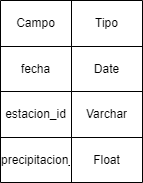

The diagram above was exported from draw.io. Its source (the exported page's mxGraphModel, read from the mxfile embedded in the PNG):
<mxGraphModel dx="1317" dy="838" grid="0" gridSize="10" guides="1" tooltips="1" connect="1" arrows="1" fold="1" page="0" pageScale="1" pageWidth="827" pageHeight="1169" math="0" shadow="0">
  <root>
    <mxCell id="0" />
    <mxCell id="1" parent="0" />
    <mxCell id="8v0ACK-fEv3e-6unFVJ9-1" value="" style="shape=table;startSize=0;container=1;collapsible=0;childLayout=tableLayout;" vertex="1" parent="1">
      <mxGeometry x="-595" y="-58" width="142" height="182" as="geometry" />
    </mxCell>
    <mxCell id="8v0ACK-fEv3e-6unFVJ9-2" value="" style="shape=tableRow;horizontal=0;startSize=0;swimlaneHead=0;swimlaneBody=0;strokeColor=inherit;top=0;left=0;bottom=0;right=0;collapsible=0;dropTarget=0;fillColor=none;points=[[0,0.5],[1,0.5]];portConstraint=eastwest;" vertex="1" parent="8v0ACK-fEv3e-6unFVJ9-1">
      <mxGeometry width="142" height="46" as="geometry" />
    </mxCell>
    <mxCell id="8v0ACK-fEv3e-6unFVJ9-3" value="Campo" style="shape=partialRectangle;html=1;whiteSpace=wrap;connectable=0;strokeColor=inherit;overflow=hidden;fillColor=none;top=0;left=0;bottom=0;right=0;pointerEvents=1;" vertex="1" parent="8v0ACK-fEv3e-6unFVJ9-2">
      <mxGeometry width="71" height="46" as="geometry">
        <mxRectangle width="71" height="46" as="alternateBounds" />
      </mxGeometry>
    </mxCell>
    <mxCell id="8v0ACK-fEv3e-6unFVJ9-4" value="Tipo" style="shape=partialRectangle;html=1;whiteSpace=wrap;connectable=0;strokeColor=inherit;overflow=hidden;fillColor=none;top=0;left=0;bottom=0;right=0;pointerEvents=1;" vertex="1" parent="8v0ACK-fEv3e-6unFVJ9-2">
      <mxGeometry x="71" width="71" height="46" as="geometry">
        <mxRectangle width="71" height="46" as="alternateBounds" />
      </mxGeometry>
    </mxCell>
    <mxCell id="8v0ACK-fEv3e-6unFVJ9-5" value="" style="shape=tableRow;horizontal=0;startSize=0;swimlaneHead=0;swimlaneBody=0;strokeColor=inherit;top=0;left=0;bottom=0;right=0;collapsible=0;dropTarget=0;fillColor=none;points=[[0,0.5],[1,0.5]];portConstraint=eastwest;" vertex="1" parent="8v0ACK-fEv3e-6unFVJ9-1">
      <mxGeometry y="46" width="142" height="45" as="geometry" />
    </mxCell>
    <mxCell id="8v0ACK-fEv3e-6unFVJ9-6" value="fecha" style="shape=partialRectangle;html=1;whiteSpace=wrap;connectable=0;strokeColor=inherit;overflow=hidden;fillColor=none;top=0;left=0;bottom=0;right=0;pointerEvents=1;" vertex="1" parent="8v0ACK-fEv3e-6unFVJ9-5">
      <mxGeometry width="71" height="45" as="geometry">
        <mxRectangle width="71" height="45" as="alternateBounds" />
      </mxGeometry>
    </mxCell>
    <mxCell id="8v0ACK-fEv3e-6unFVJ9-7" value="Date" style="shape=partialRectangle;html=1;whiteSpace=wrap;connectable=0;strokeColor=inherit;overflow=hidden;fillColor=none;top=0;left=0;bottom=0;right=0;pointerEvents=1;" vertex="1" parent="8v0ACK-fEv3e-6unFVJ9-5">
      <mxGeometry x="71" width="71" height="45" as="geometry">
        <mxRectangle width="71" height="45" as="alternateBounds" />
      </mxGeometry>
    </mxCell>
    <mxCell id="8v0ACK-fEv3e-6unFVJ9-8" value="" style="shape=tableRow;horizontal=0;startSize=0;swimlaneHead=0;swimlaneBody=0;strokeColor=inherit;top=0;left=0;bottom=0;right=0;collapsible=0;dropTarget=0;fillColor=none;points=[[0,0.5],[1,0.5]];portConstraint=eastwest;" vertex="1" parent="8v0ACK-fEv3e-6unFVJ9-1">
      <mxGeometry y="91" width="142" height="46" as="geometry" />
    </mxCell>
    <mxCell id="8v0ACK-fEv3e-6unFVJ9-9" value="estacion_id" style="shape=partialRectangle;html=1;whiteSpace=wrap;connectable=0;strokeColor=inherit;overflow=hidden;fillColor=none;top=0;left=0;bottom=0;right=0;pointerEvents=1;" vertex="1" parent="8v0ACK-fEv3e-6unFVJ9-8">
      <mxGeometry width="71" height="46" as="geometry">
        <mxRectangle width="71" height="46" as="alternateBounds" />
      </mxGeometry>
    </mxCell>
    <mxCell id="8v0ACK-fEv3e-6unFVJ9-10" value="Varchar" style="shape=partialRectangle;html=1;whiteSpace=wrap;connectable=0;strokeColor=inherit;overflow=hidden;fillColor=none;top=0;left=0;bottom=0;right=0;pointerEvents=1;" vertex="1" parent="8v0ACK-fEv3e-6unFVJ9-8">
      <mxGeometry x="71" width="71" height="46" as="geometry">
        <mxRectangle width="71" height="46" as="alternateBounds" />
      </mxGeometry>
    </mxCell>
    <mxCell id="8v0ACK-fEv3e-6unFVJ9-14" value="" style="shape=tableRow;horizontal=0;startSize=0;swimlaneHead=0;swimlaneBody=0;strokeColor=inherit;top=0;left=0;bottom=0;right=0;collapsible=0;dropTarget=0;fillColor=none;points=[[0,0.5],[1,0.5]];portConstraint=eastwest;" vertex="1" parent="8v0ACK-fEv3e-6unFVJ9-1">
      <mxGeometry y="137" width="142" height="45" as="geometry" />
    </mxCell>
    <mxCell id="8v0ACK-fEv3e-6unFVJ9-15" value="precipitacion_mm" style="shape=partialRectangle;html=1;whiteSpace=wrap;connectable=0;strokeColor=inherit;overflow=hidden;fillColor=none;top=0;left=0;bottom=0;right=0;pointerEvents=1;" vertex="1" parent="8v0ACK-fEv3e-6unFVJ9-14">
      <mxGeometry width="71" height="45" as="geometry">
        <mxRectangle width="71" height="45" as="alternateBounds" />
      </mxGeometry>
    </mxCell>
    <mxCell id="8v0ACK-fEv3e-6unFVJ9-16" value="Float" style="shape=partialRectangle;html=1;whiteSpace=wrap;connectable=0;strokeColor=inherit;overflow=hidden;fillColor=none;top=0;left=0;bottom=0;right=0;pointerEvents=1;" vertex="1" parent="8v0ACK-fEv3e-6unFVJ9-14">
      <mxGeometry x="71" width="71" height="45" as="geometry">
        <mxRectangle width="71" height="45" as="alternateBounds" />
      </mxGeometry>
    </mxCell>
  </root>
</mxGraphModel>